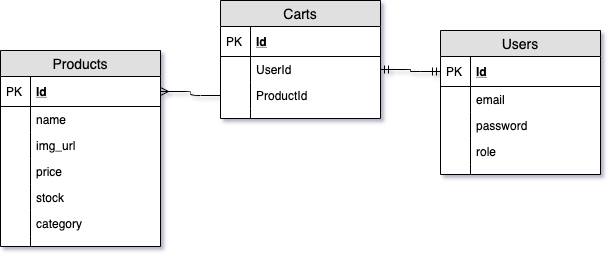

The diagram above was exported from draw.io. Its source (the exported page's mxGraphModel, read from the mxfile embedded in the PNG):
<mxGraphModel dx="946" dy="613" grid="1" gridSize="10" guides="1" tooltips="1" connect="1" arrows="1" fold="1" page="1" pageScale="1" pageWidth="827" pageHeight="1169" math="0" shadow="0">
  <root>
    <mxCell id="0" />
    <mxCell id="1" parent="0" />
    <mxCell id="tN8weDW8tNg8jIquIF---23" value="Carts" style="swimlane;fontStyle=0;childLayout=stackLayout;horizontal=1;startSize=26;fillColor=#e0e0e0;horizontalStack=0;resizeParent=1;resizeParentMax=0;resizeLast=0;collapsible=1;marginBottom=0;swimlaneFillColor=#ffffff;align=center;fontSize=14;" vertex="1" parent="1">
      <mxGeometry x="300" y="370" width="160" height="118" as="geometry" />
    </mxCell>
    <mxCell id="tN8weDW8tNg8jIquIF---24" value="Id" style="shape=partialRectangle;top=0;left=0;right=0;bottom=1;align=left;verticalAlign=middle;fillColor=none;spacingLeft=34;spacingRight=4;overflow=hidden;rotatable=0;points=[[0,0.5],[1,0.5]];portConstraint=eastwest;dropTarget=0;fontStyle=5;fontSize=12;" vertex="1" parent="tN8weDW8tNg8jIquIF---23">
      <mxGeometry y="26" width="160" height="30" as="geometry" />
    </mxCell>
    <mxCell id="tN8weDW8tNg8jIquIF---25" value="PK" style="shape=partialRectangle;top=0;left=0;bottom=0;fillColor=none;align=left;verticalAlign=middle;spacingLeft=4;spacingRight=4;overflow=hidden;rotatable=0;points=[];portConstraint=eastwest;part=1;fontSize=12;" vertex="1" connectable="0" parent="tN8weDW8tNg8jIquIF---24">
      <mxGeometry width="30" height="30" as="geometry" />
    </mxCell>
    <mxCell id="tN8weDW8tNg8jIquIF---26" value="UserId" style="shape=partialRectangle;top=0;left=0;right=0;bottom=0;align=left;verticalAlign=top;fillColor=none;spacingLeft=34;spacingRight=4;overflow=hidden;rotatable=0;points=[[0,0.5],[1,0.5]];portConstraint=eastwest;dropTarget=0;fontSize=12;" vertex="1" parent="tN8weDW8tNg8jIquIF---23">
      <mxGeometry y="56" width="160" height="26" as="geometry" />
    </mxCell>
    <mxCell id="tN8weDW8tNg8jIquIF---27" value="" style="shape=partialRectangle;top=0;left=0;bottom=0;fillColor=none;align=left;verticalAlign=top;spacingLeft=4;spacingRight=4;overflow=hidden;rotatable=0;points=[];portConstraint=eastwest;part=1;fontSize=12;" vertex="1" connectable="0" parent="tN8weDW8tNg8jIquIF---26">
      <mxGeometry width="30" height="26" as="geometry" />
    </mxCell>
    <mxCell id="tN8weDW8tNg8jIquIF---28" value="ProductId" style="shape=partialRectangle;top=0;left=0;right=0;bottom=0;align=left;verticalAlign=top;fillColor=none;spacingLeft=34;spacingRight=4;overflow=hidden;rotatable=0;points=[[0,0.5],[1,0.5]];portConstraint=eastwest;dropTarget=0;fontSize=12;" vertex="1" parent="tN8weDW8tNg8jIquIF---23">
      <mxGeometry y="82" width="160" height="26" as="geometry" />
    </mxCell>
    <mxCell id="tN8weDW8tNg8jIquIF---29" value="" style="shape=partialRectangle;top=0;left=0;bottom=0;fillColor=none;align=left;verticalAlign=top;spacingLeft=4;spacingRight=4;overflow=hidden;rotatable=0;points=[];portConstraint=eastwest;part=1;fontSize=12;" vertex="1" connectable="0" parent="tN8weDW8tNg8jIquIF---28">
      <mxGeometry width="30" height="26" as="geometry" />
    </mxCell>
    <mxCell id="tN8weDW8tNg8jIquIF---32" value="" style="shape=partialRectangle;top=0;left=0;right=0;bottom=0;align=left;verticalAlign=top;fillColor=none;spacingLeft=34;spacingRight=4;overflow=hidden;rotatable=0;points=[[0,0.5],[1,0.5]];portConstraint=eastwest;dropTarget=0;fontSize=12;" vertex="1" parent="tN8weDW8tNg8jIquIF---23">
      <mxGeometry y="108" width="160" height="10" as="geometry" />
    </mxCell>
    <mxCell id="tN8weDW8tNg8jIquIF---33" value="" style="shape=partialRectangle;top=0;left=0;bottom=0;fillColor=none;align=left;verticalAlign=top;spacingLeft=4;spacingRight=4;overflow=hidden;rotatable=0;points=[];portConstraint=eastwest;part=1;fontSize=12;" vertex="1" connectable="0" parent="tN8weDW8tNg8jIquIF---32">
      <mxGeometry width="30" height="10" as="geometry" />
    </mxCell>
    <mxCell id="tN8weDW8tNg8jIquIF---38" value="" style="edgeStyle=entityRelationEdgeStyle;fontSize=12;html=1;endArrow=ERmandOne;startArrow=ERmandOne;entryX=0;entryY=0.5;entryDx=0;entryDy=0;" edge="1" parent="1" source="tN8weDW8tNg8jIquIF---26" target="tN8weDW8tNg8jIquIF---13">
      <mxGeometry width="100" height="100" relative="1" as="geometry">
        <mxPoint x="430" y="330" as="sourcePoint" />
        <mxPoint x="530" y="230" as="targetPoint" />
      </mxGeometry>
    </mxCell>
    <mxCell id="tN8weDW8tNg8jIquIF---39" value="" style="edgeStyle=entityRelationEdgeStyle;fontSize=12;html=1;endArrow=ERmany;" edge="1" parent="1" source="tN8weDW8tNg8jIquIF---28" target="tN8weDW8tNg8jIquIF---2">
      <mxGeometry width="100" height="100" relative="1" as="geometry">
        <mxPoint x="270" y="290" as="sourcePoint" />
        <mxPoint x="370" y="190" as="targetPoint" />
      </mxGeometry>
    </mxCell>
    <mxCell id="tN8weDW8tNg8jIquIF---1" value="Products" style="swimlane;fontStyle=0;childLayout=stackLayout;horizontal=1;startSize=26;fillColor=#e0e0e0;horizontalStack=0;resizeParent=1;resizeParentMax=0;resizeLast=0;collapsible=1;marginBottom=0;swimlaneFillColor=#ffffff;align=center;fontSize=14;" vertex="1" parent="1">
      <mxGeometry x="80" y="420" width="160" height="196" as="geometry" />
    </mxCell>
    <mxCell id="tN8weDW8tNg8jIquIF---2" value="Id" style="shape=partialRectangle;top=0;left=0;right=0;bottom=1;align=left;verticalAlign=middle;fillColor=none;spacingLeft=34;spacingRight=4;overflow=hidden;rotatable=0;points=[[0,0.5],[1,0.5]];portConstraint=eastwest;dropTarget=0;fontStyle=5;fontSize=12;" vertex="1" parent="tN8weDW8tNg8jIquIF---1">
      <mxGeometry y="26" width="160" height="30" as="geometry" />
    </mxCell>
    <mxCell id="tN8weDW8tNg8jIquIF---3" value="PK" style="shape=partialRectangle;top=0;left=0;bottom=0;fillColor=none;align=left;verticalAlign=middle;spacingLeft=4;spacingRight=4;overflow=hidden;rotatable=0;points=[];portConstraint=eastwest;part=1;fontSize=12;" vertex="1" connectable="0" parent="tN8weDW8tNg8jIquIF---2">
      <mxGeometry width="30" height="30" as="geometry" />
    </mxCell>
    <mxCell id="tN8weDW8tNg8jIquIF---4" value="name" style="shape=partialRectangle;top=0;left=0;right=0;bottom=0;align=left;verticalAlign=top;fillColor=none;spacingLeft=34;spacingRight=4;overflow=hidden;rotatable=0;points=[[0,0.5],[1,0.5]];portConstraint=eastwest;dropTarget=0;fontSize=12;" vertex="1" parent="tN8weDW8tNg8jIquIF---1">
      <mxGeometry y="56" width="160" height="26" as="geometry" />
    </mxCell>
    <mxCell id="tN8weDW8tNg8jIquIF---5" value="" style="shape=partialRectangle;top=0;left=0;bottom=0;fillColor=none;align=left;verticalAlign=top;spacingLeft=4;spacingRight=4;overflow=hidden;rotatable=0;points=[];portConstraint=eastwest;part=1;fontSize=12;" vertex="1" connectable="0" parent="tN8weDW8tNg8jIquIF---4">
      <mxGeometry width="30" height="26" as="geometry" />
    </mxCell>
    <mxCell id="tN8weDW8tNg8jIquIF---6" value="img_url" style="shape=partialRectangle;top=0;left=0;right=0;bottom=0;align=left;verticalAlign=top;fillColor=none;spacingLeft=34;spacingRight=4;overflow=hidden;rotatable=0;points=[[0,0.5],[1,0.5]];portConstraint=eastwest;dropTarget=0;fontSize=12;" vertex="1" parent="tN8weDW8tNg8jIquIF---1">
      <mxGeometry y="82" width="160" height="26" as="geometry" />
    </mxCell>
    <mxCell id="tN8weDW8tNg8jIquIF---7" value="" style="shape=partialRectangle;top=0;left=0;bottom=0;fillColor=none;align=left;verticalAlign=top;spacingLeft=4;spacingRight=4;overflow=hidden;rotatable=0;points=[];portConstraint=eastwest;part=1;fontSize=12;" vertex="1" connectable="0" parent="tN8weDW8tNg8jIquIF---6">
      <mxGeometry width="30" height="26" as="geometry" />
    </mxCell>
    <mxCell id="tN8weDW8tNg8jIquIF---8" value="price" style="shape=partialRectangle;top=0;left=0;right=0;bottom=0;align=left;verticalAlign=top;fillColor=none;spacingLeft=34;spacingRight=4;overflow=hidden;rotatable=0;points=[[0,0.5],[1,0.5]];portConstraint=eastwest;dropTarget=0;fontSize=12;" vertex="1" parent="tN8weDW8tNg8jIquIF---1">
      <mxGeometry y="108" width="160" height="26" as="geometry" />
    </mxCell>
    <mxCell id="tN8weDW8tNg8jIquIF---9" value="" style="shape=partialRectangle;top=0;left=0;bottom=0;fillColor=none;align=left;verticalAlign=top;spacingLeft=4;spacingRight=4;overflow=hidden;rotatable=0;points=[];portConstraint=eastwest;part=1;fontSize=12;" vertex="1" connectable="0" parent="tN8weDW8tNg8jIquIF---8">
      <mxGeometry width="30" height="26" as="geometry" />
    </mxCell>
    <mxCell id="tN8weDW8tNg8jIquIF---34" value="stock" style="shape=partialRectangle;top=0;left=0;right=0;bottom=0;align=left;verticalAlign=top;fillColor=none;spacingLeft=34;spacingRight=4;overflow=hidden;rotatable=0;points=[[0,0.5],[1,0.5]];portConstraint=eastwest;dropTarget=0;fontSize=12;" vertex="1" parent="tN8weDW8tNg8jIquIF---1">
      <mxGeometry y="134" width="160" height="26" as="geometry" />
    </mxCell>
    <mxCell id="tN8weDW8tNg8jIquIF---35" value="" style="shape=partialRectangle;top=0;left=0;bottom=0;fillColor=none;align=left;verticalAlign=top;spacingLeft=4;spacingRight=4;overflow=hidden;rotatable=0;points=[];portConstraint=eastwest;part=1;fontSize=12;" vertex="1" connectable="0" parent="tN8weDW8tNg8jIquIF---34">
      <mxGeometry width="30" height="26" as="geometry" />
    </mxCell>
    <mxCell id="tN8weDW8tNg8jIquIF---36" value="category" style="shape=partialRectangle;top=0;left=0;right=0;bottom=0;align=left;verticalAlign=top;fillColor=none;spacingLeft=34;spacingRight=4;overflow=hidden;rotatable=0;points=[[0,0.5],[1,0.5]];portConstraint=eastwest;dropTarget=0;fontSize=12;" vertex="1" parent="tN8weDW8tNg8jIquIF---1">
      <mxGeometry y="160" width="160" height="26" as="geometry" />
    </mxCell>
    <mxCell id="tN8weDW8tNg8jIquIF---37" value="" style="shape=partialRectangle;top=0;left=0;bottom=0;fillColor=none;align=left;verticalAlign=top;spacingLeft=4;spacingRight=4;overflow=hidden;rotatable=0;points=[];portConstraint=eastwest;part=1;fontSize=12;" vertex="1" connectable="0" parent="tN8weDW8tNg8jIquIF---36">
      <mxGeometry width="30" height="26" as="geometry" />
    </mxCell>
    <mxCell id="tN8weDW8tNg8jIquIF---10" value="" style="shape=partialRectangle;top=0;left=0;right=0;bottom=0;align=left;verticalAlign=top;fillColor=none;spacingLeft=34;spacingRight=4;overflow=hidden;rotatable=0;points=[[0,0.5],[1,0.5]];portConstraint=eastwest;dropTarget=0;fontSize=12;" vertex="1" parent="tN8weDW8tNg8jIquIF---1">
      <mxGeometry y="186" width="160" height="10" as="geometry" />
    </mxCell>
    <mxCell id="tN8weDW8tNg8jIquIF---11" value="" style="shape=partialRectangle;top=0;left=0;bottom=0;fillColor=none;align=left;verticalAlign=top;spacingLeft=4;spacingRight=4;overflow=hidden;rotatable=0;points=[];portConstraint=eastwest;part=1;fontSize=12;" vertex="1" connectable="0" parent="tN8weDW8tNg8jIquIF---10">
      <mxGeometry width="30" height="10" as="geometry" />
    </mxCell>
    <mxCell id="tN8weDW8tNg8jIquIF---12" value="Users" style="swimlane;fontStyle=0;childLayout=stackLayout;horizontal=1;startSize=26;fillColor=#e0e0e0;horizontalStack=0;resizeParent=1;resizeParentMax=0;resizeLast=0;collapsible=1;marginBottom=0;swimlaneFillColor=#ffffff;align=center;fontSize=14;" vertex="1" parent="1">
      <mxGeometry x="520" y="400" width="160" height="144" as="geometry" />
    </mxCell>
    <mxCell id="tN8weDW8tNg8jIquIF---13" value="Id" style="shape=partialRectangle;top=0;left=0;right=0;bottom=1;align=left;verticalAlign=middle;fillColor=none;spacingLeft=34;spacingRight=4;overflow=hidden;rotatable=0;points=[[0,0.5],[1,0.5]];portConstraint=eastwest;dropTarget=0;fontStyle=5;fontSize=12;" vertex="1" parent="tN8weDW8tNg8jIquIF---12">
      <mxGeometry y="26" width="160" height="30" as="geometry" />
    </mxCell>
    <mxCell id="tN8weDW8tNg8jIquIF---14" value="PK" style="shape=partialRectangle;top=0;left=0;bottom=0;fillColor=none;align=left;verticalAlign=middle;spacingLeft=4;spacingRight=4;overflow=hidden;rotatable=0;points=[];portConstraint=eastwest;part=1;fontSize=12;" vertex="1" connectable="0" parent="tN8weDW8tNg8jIquIF---13">
      <mxGeometry width="30" height="30" as="geometry" />
    </mxCell>
    <mxCell id="tN8weDW8tNg8jIquIF---15" value="email" style="shape=partialRectangle;top=0;left=0;right=0;bottom=0;align=left;verticalAlign=top;fillColor=none;spacingLeft=34;spacingRight=4;overflow=hidden;rotatable=0;points=[[0,0.5],[1,0.5]];portConstraint=eastwest;dropTarget=0;fontSize=12;" vertex="1" parent="tN8weDW8tNg8jIquIF---12">
      <mxGeometry y="56" width="160" height="26" as="geometry" />
    </mxCell>
    <mxCell id="tN8weDW8tNg8jIquIF---16" value="" style="shape=partialRectangle;top=0;left=0;bottom=0;fillColor=none;align=left;verticalAlign=top;spacingLeft=4;spacingRight=4;overflow=hidden;rotatable=0;points=[];portConstraint=eastwest;part=1;fontSize=12;" vertex="1" connectable="0" parent="tN8weDW8tNg8jIquIF---15">
      <mxGeometry width="30" height="26" as="geometry" />
    </mxCell>
    <mxCell id="tN8weDW8tNg8jIquIF---17" value="password" style="shape=partialRectangle;top=0;left=0;right=0;bottom=0;align=left;verticalAlign=top;fillColor=none;spacingLeft=34;spacingRight=4;overflow=hidden;rotatable=0;points=[[0,0.5],[1,0.5]];portConstraint=eastwest;dropTarget=0;fontSize=12;" vertex="1" parent="tN8weDW8tNg8jIquIF---12">
      <mxGeometry y="82" width="160" height="26" as="geometry" />
    </mxCell>
    <mxCell id="tN8weDW8tNg8jIquIF---18" value="" style="shape=partialRectangle;top=0;left=0;bottom=0;fillColor=none;align=left;verticalAlign=top;spacingLeft=4;spacingRight=4;overflow=hidden;rotatable=0;points=[];portConstraint=eastwest;part=1;fontSize=12;" vertex="1" connectable="0" parent="tN8weDW8tNg8jIquIF---17">
      <mxGeometry width="30" height="26" as="geometry" />
    </mxCell>
    <mxCell id="tN8weDW8tNg8jIquIF---19" value="role" style="shape=partialRectangle;top=0;left=0;right=0;bottom=0;align=left;verticalAlign=top;fillColor=none;spacingLeft=34;spacingRight=4;overflow=hidden;rotatable=0;points=[[0,0.5],[1,0.5]];portConstraint=eastwest;dropTarget=0;fontSize=12;" vertex="1" parent="tN8weDW8tNg8jIquIF---12">
      <mxGeometry y="108" width="160" height="26" as="geometry" />
    </mxCell>
    <mxCell id="tN8weDW8tNg8jIquIF---20" value="" style="shape=partialRectangle;top=0;left=0;bottom=0;fillColor=none;align=left;verticalAlign=top;spacingLeft=4;spacingRight=4;overflow=hidden;rotatable=0;points=[];portConstraint=eastwest;part=1;fontSize=12;" vertex="1" connectable="0" parent="tN8weDW8tNg8jIquIF---19">
      <mxGeometry width="30" height="26" as="geometry" />
    </mxCell>
    <mxCell id="tN8weDW8tNg8jIquIF---21" value="" style="shape=partialRectangle;top=0;left=0;right=0;bottom=0;align=left;verticalAlign=top;fillColor=none;spacingLeft=34;spacingRight=4;overflow=hidden;rotatable=0;points=[[0,0.5],[1,0.5]];portConstraint=eastwest;dropTarget=0;fontSize=12;" vertex="1" parent="tN8weDW8tNg8jIquIF---12">
      <mxGeometry y="134" width="160" height="10" as="geometry" />
    </mxCell>
    <mxCell id="tN8weDW8tNg8jIquIF---22" value="" style="shape=partialRectangle;top=0;left=0;bottom=0;fillColor=none;align=left;verticalAlign=top;spacingLeft=4;spacingRight=4;overflow=hidden;rotatable=0;points=[];portConstraint=eastwest;part=1;fontSize=12;" vertex="1" connectable="0" parent="tN8weDW8tNg8jIquIF---21">
      <mxGeometry width="30" height="10" as="geometry" />
    </mxCell>
  </root>
</mxGraphModel>